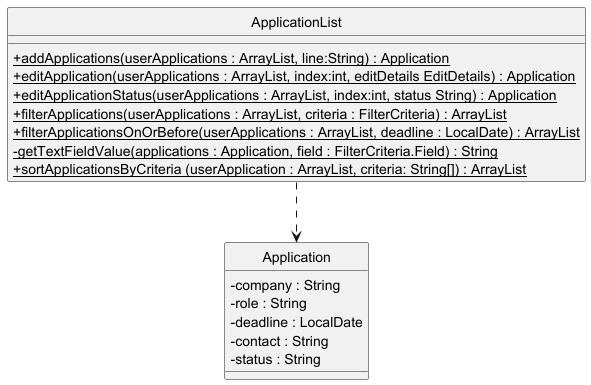

The diagram above was rendered by PlantUML. Its source (embedded in the PNG):
@startuml

skinparam classAttributeIconSize 0
skinparam ClassSeparatorColor black
skinparam ClassSeparatorThickness 1
hide circle
hide stereotype

class ApplicationList {
  + {static} addApplications(userApplications : ArrayList, line:String) : Application
  + {static} editApplication(userApplications : ArrayList, index:int, editDetails EditDetails) : Application
  + {static} editApplicationStatus(userApplications : ArrayList, index:int, status String) : Application
  + {static} filterApplications(userApplications : ArrayList, criteria : FilterCriteria) : ArrayList
  + {static} filterApplicationsOnOrBefore(userApplications : ArrayList, deadline : LocalDate) : ArrayList
  - {static} getTextFieldValue(applications : Application, field : FilterCriteria.Field) : String
  + {static} sortApplicationsByCriteria (userApplication : ArrayList, criteria: String[]) : ArrayList
}

class Application {
  - company : String
  - role : String
  - deadline : LocalDate
  - contact : String
  - status : String
}

ApplicationList ..> Application

@enduml